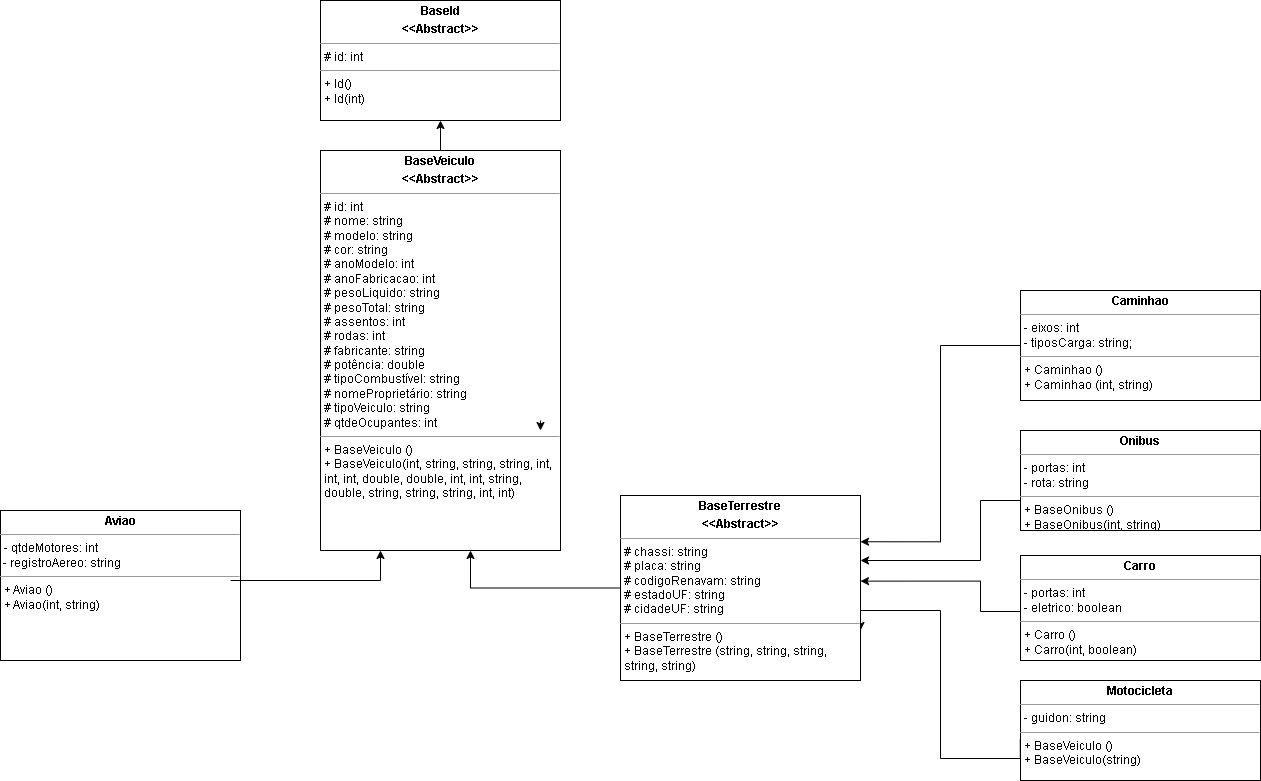

The diagram above was exported from draw.io. Its source (the exported page's mxGraphModel, read from the mxfile embedded in the PNG):
<mxGraphModel dx="1120" dy="490" grid="1" gridSize="10" guides="1" tooltips="1" connect="1" arrows="1" fold="1" page="1" pageScale="1" pageWidth="2336" pageHeight="1654" math="0" shadow="0">
  <root>
    <mxCell id="0" />
    <mxCell id="1" parent="0" />
    <mxCell id="H33x3pCk8NwwzWKJzG7v-1" value="&lt;p style=&quot;margin:0px;margin-top:4px;text-align:center;&quot;&gt;&lt;b&gt;BaseId&lt;/b&gt;&lt;/p&gt;&lt;p style=&quot;margin:0px;margin-top:4px;text-align:center;&quot;&gt;&lt;b&gt;&amp;lt;&amp;lt;Abstract&amp;gt;&amp;gt;&lt;/b&gt;&lt;/p&gt;&lt;hr size=&quot;1&quot;&gt;&lt;p style=&quot;margin:0px;margin-left:4px;&quot;&gt;# id: int&lt;/p&gt;&lt;hr size=&quot;1&quot;&gt;&lt;p style=&quot;margin:0px;margin-left:4px;&quot;&gt;+ Id()&lt;/p&gt;&lt;p style=&quot;margin:0px;margin-left:4px;&quot;&gt;+ Id(int)&lt;/p&gt;" style="verticalAlign=top;align=left;overflow=fill;fontSize=12;fontFamily=Helvetica;html=1;whiteSpace=wrap;" parent="1" vertex="1">
      <mxGeometry x="820" y="500" width="240" height="120" as="geometry" />
    </mxCell>
    <mxCell id="xUWki0u0DesBhM3nmXtP-1" style="edgeStyle=orthogonalEdgeStyle;rounded=0;orthogonalLoop=1;jettySize=auto;html=1;entryX=0.5;entryY=1;entryDx=0;entryDy=0;" parent="1" source="H33x3pCk8NwwzWKJzG7v-2" target="H33x3pCk8NwwzWKJzG7v-1" edge="1">
      <mxGeometry relative="1" as="geometry" />
    </mxCell>
    <mxCell id="H33x3pCk8NwwzWKJzG7v-2" value="&lt;p style=&quot;margin:0px;margin-top:4px;text-align:center;&quot;&gt;&lt;b&gt;BaseVeiculo&lt;/b&gt;&lt;/p&gt;&lt;p style=&quot;margin:0px;margin-top:4px;text-align:center;&quot;&gt;&lt;b&gt;&amp;lt;&amp;lt;Abstract&amp;gt;&amp;gt;&lt;/b&gt;&lt;/p&gt;&lt;hr size=&quot;1&quot;&gt;&lt;p style=&quot;margin:0px;margin-left:4px;&quot;&gt;# id: int&lt;/p&gt;&lt;p style=&quot;margin:0px;margin-left:4px;&quot;&gt;# nome: string&lt;/p&gt;&lt;p style=&quot;margin:0px;margin-left:4px;&quot;&gt;# modelo: string&lt;/p&gt;&lt;p style=&quot;margin:0px;margin-left:4px;&quot;&gt;# cor: string&lt;/p&gt;&lt;p style=&quot;margin:0px;margin-left:4px;&quot;&gt;# anoModelo: int&lt;/p&gt;&lt;p style=&quot;margin:0px;margin-left:4px;&quot;&gt;# anoFabricacao: int&lt;/p&gt;&lt;p style=&quot;margin:0px;margin-left:4px;&quot;&gt;# pesoLiquido: string&lt;/p&gt;&lt;p style=&quot;margin:0px;margin-left:4px;&quot;&gt;# pesoTotal: string&lt;/p&gt;&lt;p style=&quot;margin:0px;margin-left:4px;&quot;&gt;# assentos: int&lt;/p&gt;&lt;p style=&quot;margin:0px;margin-left:4px;&quot;&gt;# rodas: int&lt;/p&gt;&lt;p style=&quot;margin:0px;margin-left:4px;&quot;&gt;# fabricante: string&lt;/p&gt;&lt;p style=&quot;margin:0px;margin-left:4px;&quot;&gt;# potência: double&lt;/p&gt;&lt;p style=&quot;margin:0px;margin-left:4px;&quot;&gt;# tipoCombustível: string&lt;/p&gt;&lt;p style=&quot;margin:0px;margin-left:4px;&quot;&gt;# nomeProprietário: string&lt;/p&gt;&lt;p style=&quot;margin:0px;margin-left:4px;&quot;&gt;# tipoVeiculo: string&lt;/p&gt;&lt;p style=&quot;margin:0px;margin-left:4px;&quot;&gt;# qtdeOcupantes: int&lt;/p&gt;&lt;hr size=&quot;1&quot;&gt;&lt;p style=&quot;margin:0px;margin-left:4px;&quot;&gt;+ BaseVeiculo ()&lt;/p&gt;&lt;p style=&quot;margin:0px;margin-left:4px;&quot;&gt;+ BaseVeiculo(int, string, string, string, int, int, int, double, double, int, int, string, double, string, string, string, int, int)&lt;/p&gt;&lt;p style=&quot;margin:0px;margin-left:4px;&quot;&gt;&lt;br&gt;&lt;/p&gt;&lt;p style=&quot;margin:0px;margin-left:4px;&quot;&gt;&lt;br&gt;&lt;/p&gt;" style="verticalAlign=top;align=left;overflow=fill;fontSize=12;fontFamily=Helvetica;html=1;whiteSpace=wrap;" parent="1" vertex="1">
      <mxGeometry x="820" y="650" width="240" height="400" as="geometry" />
    </mxCell>
    <mxCell id="Ffok0zkhwkC0NSTtye9K-3" style="edgeStyle=orthogonalEdgeStyle;rounded=0;orthogonalLoop=1;jettySize=auto;html=1;exitX=0.5;exitY=1;exitDx=0;exitDy=0;" parent="1" edge="1">
      <mxGeometry relative="1" as="geometry">
        <mxPoint x="1040" y="930" as="targetPoint" />
        <mxPoint x="1040" y="920" as="sourcePoint" />
      </mxGeometry>
    </mxCell>
    <mxCell id="xUWki0u0DesBhM3nmXtP-3" value="&lt;p style=&quot;margin:0px;margin-top:4px;text-align:center;&quot;&gt;&lt;b&gt;Aviao&lt;/b&gt;&lt;/p&gt;&lt;hr size=&quot;1&quot;&gt;&lt;p style=&quot;margin:0px;margin-left:4px;&quot;&gt;- qtdeMotores: int&lt;span style=&quot;background-color: initial;&quot;&gt;&amp;nbsp;&lt;/span&gt;&lt;/p&gt;&amp;nbsp;- registroAereo: string&lt;hr size=&quot;1&quot;&gt;&lt;p style=&quot;margin:0px;margin-left:4px;&quot;&gt;+ Aviao ()&lt;/p&gt;&lt;p style=&quot;margin:0px;margin-left:4px;&quot;&gt;+ Aviao(int, string)&lt;/p&gt;&lt;p style=&quot;margin:0px;margin-left:4px;&quot;&gt;&lt;br&gt;&lt;/p&gt;&lt;p style=&quot;margin:0px;margin-left:4px;&quot;&gt;&lt;br&gt;&lt;/p&gt;" style="verticalAlign=top;align=left;overflow=fill;fontSize=12;fontFamily=Helvetica;html=1;whiteSpace=wrap;" parent="1" vertex="1">
      <mxGeometry x="500" y="1010" width="240" height="150" as="geometry" />
    </mxCell>
    <mxCell id="xUWki0u0DesBhM3nmXtP-36" style="edgeStyle=orthogonalEdgeStyle;rounded=0;orthogonalLoop=1;jettySize=auto;html=1;entryX=1;entryY=0.25;entryDx=0;entryDy=0;" parent="1" source="xUWki0u0DesBhM3nmXtP-4" target="xUWki0u0DesBhM3nmXtP-33" edge="1">
      <mxGeometry relative="1" as="geometry" />
    </mxCell>
    <mxCell id="xUWki0u0DesBhM3nmXtP-4" value="&lt;p style=&quot;margin:0px;margin-top:4px;text-align:center;&quot;&gt;&lt;b&gt;Caminhao&lt;/b&gt;&lt;/p&gt;&lt;hr size=&quot;1&quot;&gt;&lt;p style=&quot;margin:0px;margin-left:4px;&quot;&gt;- eixos: int&lt;br&gt;&lt;/p&gt;&lt;p style=&quot;margin:0px;margin-left:4px;&quot;&gt;- tiposCarga: string;&lt;/p&gt;&lt;hr size=&quot;1&quot;&gt;&lt;p style=&quot;margin:0px;margin-left:4px;&quot;&gt;+ Caminhao ()&lt;/p&gt;&lt;p style=&quot;margin:0px;margin-left:4px;&quot;&gt;+ Caminhao (int, string)&lt;/p&gt;&lt;p style=&quot;margin:0px;margin-left:4px;&quot;&gt;&lt;br&gt;&lt;/p&gt;&lt;p style=&quot;margin:0px;margin-left:4px;&quot;&gt;&lt;br&gt;&lt;/p&gt;" style="verticalAlign=top;align=left;overflow=fill;fontSize=12;fontFamily=Helvetica;html=1;whiteSpace=wrap;" parent="1" vertex="1">
      <mxGeometry x="1520" y="790" width="240" height="110" as="geometry" />
    </mxCell>
    <mxCell id="xUWki0u0DesBhM3nmXtP-41" style="edgeStyle=orthogonalEdgeStyle;rounded=0;orthogonalLoop=1;jettySize=auto;html=1;entryX=1.002;entryY=0.629;entryDx=0;entryDy=0;entryPerimeter=0;exitX=0;exitY=0.75;exitDx=0;exitDy=0;" parent="1" source="xUWki0u0DesBhM3nmXtP-5" edge="1">
      <mxGeometry relative="1" as="geometry">
        <mxPoint x="1360" y="1080.62" as="targetPoint" />
        <mxPoint x="1519.52" y="1145.0032558139533" as="sourcePoint" />
        <Array as="points">
          <mxPoint x="1520" y="1111" />
          <mxPoint x="1480" y="1111" />
          <mxPoint x="1480" y="1081" />
        </Array>
      </mxGeometry>
    </mxCell>
    <mxCell id="xUWki0u0DesBhM3nmXtP-5" value="&lt;p style=&quot;margin:0px;margin-top:4px;text-align:center;&quot;&gt;&lt;b&gt;Carro&lt;/b&gt;&lt;/p&gt;&lt;hr size=&quot;1&quot;&gt;&lt;p style=&quot;margin:0px;margin-left:4px;&quot;&gt;- portas: int&lt;br&gt;&lt;/p&gt;&lt;p style=&quot;margin:0px;margin-left:4px;&quot;&gt;- eletrico: boolean&lt;/p&gt;&lt;hr size=&quot;1&quot;&gt;&lt;p style=&quot;margin:0px;margin-left:4px;&quot;&gt;+ Carro ()&lt;/p&gt;&lt;p style=&quot;margin:0px;margin-left:4px;&quot;&gt;+ Carro(int, boolean)&lt;/p&gt;&lt;p style=&quot;margin:0px;margin-left:4px;&quot;&gt;&lt;br&gt;&lt;/p&gt;&lt;p style=&quot;margin:0px;margin-left:4px;&quot;&gt;&lt;br&gt;&lt;/p&gt;" style="verticalAlign=top;align=left;overflow=fill;fontSize=12;fontFamily=Helvetica;html=1;whiteSpace=wrap;" parent="1" vertex="1">
      <mxGeometry x="1520" y="1055" width="240" height="105" as="geometry" />
    </mxCell>
    <mxCell id="xUWki0u0DesBhM3nmXtP-42" style="edgeStyle=orthogonalEdgeStyle;rounded=0;orthogonalLoop=1;jettySize=auto;html=1;entryX=1.015;entryY=0.81;entryDx=0;entryDy=0;entryPerimeter=0;exitX=-0.001;exitY=0.587;exitDx=0;exitDy=0;exitPerimeter=0;" parent="1" source="xUWki0u0DesBhM3nmXtP-6" edge="1">
      <mxGeometry relative="1" as="geometry">
        <mxPoint x="1506.4" y="1345.4232558139536" as="sourcePoint" />
        <mxPoint x="1360" y="1130" as="targetPoint" />
        <Array as="points">
          <mxPoint x="1440" y="1258" />
          <mxPoint x="1440" y="1110" />
          <mxPoint x="1360" y="1110" />
        </Array>
      </mxGeometry>
    </mxCell>
    <mxCell id="xUWki0u0DesBhM3nmXtP-6" value="&lt;p style=&quot;margin:0px;margin-top:4px;text-align:center;&quot;&gt;&lt;b&gt;Motocicleta&lt;/b&gt;&lt;/p&gt;&lt;hr size=&quot;1&quot;&gt;&lt;p style=&quot;margin:0px;margin-left:4px;&quot;&gt;- guidon: string&lt;/p&gt;&lt;hr size=&quot;1&quot;&gt;&lt;p style=&quot;margin:0px;margin-left:4px;&quot;&gt;+ BaseVeiculo ()&lt;/p&gt;&lt;p style=&quot;margin:0px;margin-left:4px;&quot;&gt;+ BaseVeiculo(string)&lt;/p&gt;&lt;p style=&quot;margin:0px;margin-left:4px;&quot;&gt;&lt;br&gt;&lt;/p&gt;&lt;p style=&quot;margin:0px;margin-left:4px;&quot;&gt;&lt;br&gt;&lt;/p&gt;" style="verticalAlign=top;align=left;overflow=fill;fontSize=12;fontFamily=Helvetica;html=1;whiteSpace=wrap;" parent="1" vertex="1">
      <mxGeometry x="1520" y="1180" width="240" height="100" as="geometry" />
    </mxCell>
    <mxCell id="xUWki0u0DesBhM3nmXtP-43" style="edgeStyle=orthogonalEdgeStyle;rounded=0;orthogonalLoop=1;jettySize=auto;html=1;entryX=1;entryY=0.375;entryDx=0;entryDy=0;entryPerimeter=0;" parent="1" edge="1">
      <mxGeometry relative="1" as="geometry">
        <mxPoint x="1520" y="990" as="sourcePoint" />
        <mxPoint x="1360" y="1060" as="targetPoint" />
        <Array as="points">
          <mxPoint x="1520" y="1000" />
          <mxPoint x="1480" y="1000" />
          <mxPoint x="1480" y="1060" />
        </Array>
      </mxGeometry>
    </mxCell>
    <mxCell id="xUWki0u0DesBhM3nmXtP-7" value="&lt;p style=&quot;margin:0px;margin-top:4px;text-align:center;&quot;&gt;&lt;b&gt;Onibus&lt;/b&gt;&lt;/p&gt;&lt;hr size=&quot;1&quot;&gt;&lt;p style=&quot;margin:0px;margin-left:4px;&quot;&gt;- portas: int&lt;/p&gt;&lt;p style=&quot;margin:0px;margin-left:4px;&quot;&gt;-&lt;span style=&quot;background-color: initial;&quot;&gt;&amp;nbsp;rota: string&lt;/span&gt;&lt;/p&gt;&lt;hr size=&quot;1&quot;&gt;&lt;p style=&quot;margin:0px;margin-left:4px;&quot;&gt;+ BaseOnibus ()&lt;/p&gt;&lt;p style=&quot;margin:0px;margin-left:4px;&quot;&gt;+ BaseOnibus(int, string)&lt;/p&gt;&lt;p style=&quot;margin:0px;margin-left:4px;&quot;&gt;&lt;br&gt;&lt;/p&gt;&lt;p style=&quot;margin:0px;margin-left:4px;&quot;&gt;&lt;br&gt;&lt;/p&gt;" style="verticalAlign=top;align=left;overflow=fill;fontSize=12;fontFamily=Helvetica;html=1;whiteSpace=wrap;" parent="1" vertex="1">
      <mxGeometry x="1520" y="930" width="240" height="100" as="geometry" />
    </mxCell>
    <mxCell id="xUWki0u0DesBhM3nmXtP-35" style="edgeStyle=orthogonalEdgeStyle;rounded=0;orthogonalLoop=1;jettySize=auto;html=1;" parent="1" target="H33x3pCk8NwwzWKJzG7v-2" edge="1">
      <mxGeometry relative="1" as="geometry">
        <mxPoint x="870" y="1050.0000000000002" as="targetPoint" />
        <Array as="points">
          <mxPoint x="880" y="1080" />
        </Array>
        <mxPoint x="730" y="1080" as="sourcePoint" />
      </mxGeometry>
    </mxCell>
    <mxCell id="xUWki0u0DesBhM3nmXtP-34" style="edgeStyle=orthogonalEdgeStyle;rounded=0;orthogonalLoop=1;jettySize=auto;html=1;entryX=0.625;entryY=1;entryDx=0;entryDy=0;entryPerimeter=0;" parent="1" source="xUWki0u0DesBhM3nmXtP-33" target="H33x3pCk8NwwzWKJzG7v-2" edge="1">
      <mxGeometry relative="1" as="geometry" />
    </mxCell>
    <mxCell id="xUWki0u0DesBhM3nmXtP-33" value="&lt;p style=&quot;margin:0px;margin-top:4px;text-align:center;&quot;&gt;&lt;b&gt;BaseTerrestre&lt;/b&gt;&lt;/p&gt;&lt;p style=&quot;margin:0px;margin-top:4px;text-align:center;&quot;&gt;&lt;b&gt;&amp;lt;&amp;lt;Abstract&amp;gt;&amp;gt;&lt;/b&gt;&lt;/p&gt;&lt;hr size=&quot;1&quot;&gt;&lt;p style=&quot;margin:0px;margin-left:4px;&quot;&gt;# chassi: string&lt;/p&gt;&lt;p style=&quot;margin:0px;margin-left:4px;&quot;&gt;# placa: string&lt;/p&gt;&lt;p style=&quot;margin:0px;margin-left:4px;&quot;&gt;# codigoRenavam: string&lt;/p&gt;&lt;p style=&quot;margin:0px;margin-left:4px;&quot;&gt;# estadoUF: string&lt;/p&gt;&lt;p style=&quot;margin:0px;margin-left:4px;&quot;&gt;# cidadeUF: string&lt;/p&gt;&lt;hr size=&quot;1&quot;&gt;&lt;p style=&quot;margin:0px;margin-left:4px;&quot;&gt;+ BaseTerrestre ()&lt;/p&gt;&lt;p style=&quot;margin:0px;margin-left:4px;&quot;&gt;+ BaseTerrestre (string, string, string, string, string)&lt;/p&gt;&lt;p style=&quot;margin:0px;margin-left:4px;&quot;&gt;&lt;br&gt;&lt;/p&gt;&lt;p style=&quot;margin:0px;margin-left:4px;&quot;&gt;&lt;br&gt;&lt;/p&gt;" style="verticalAlign=top;align=left;overflow=fill;fontSize=12;fontFamily=Helvetica;html=1;whiteSpace=wrap;" parent="1" vertex="1">
      <mxGeometry x="1120" y="995" width="240" height="185" as="geometry" />
    </mxCell>
  </root>
</mxGraphModel>